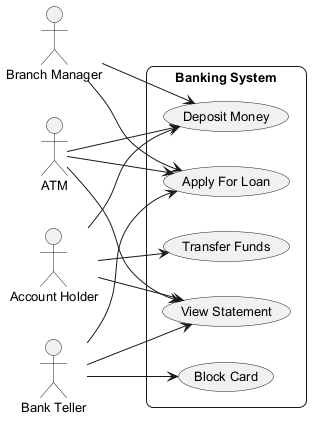

The diagram above was rendered by PlantUML. Its source (embedded in the PNG):
@startuml
skinparam backgroundColor #FFFFFF
skinparam roundCorner 15
skinparam defaultFontSize 13
left to right direction
actor "Branch Manager" as BranchManager
actor "ATM" as ATM
actor "Account Holder" as AccountHolder
actor "Bank Teller" as BankTeller
rectangle "Banking System" {
  usecase "Deposit Money" as UC_DepositMoney
  usecase "Apply For Loan" as UC_ApplyForLoan
  usecase "View Statement" as UC_ViewStatement
  usecase "Block Card" as UC_BlockCard
  usecase "Transfer Funds" as UC_TransferFunds
}
BranchManager --> UC_ApplyForLoan
BranchManager --> UC_DepositMoney
ATM --> UC_ApplyForLoan
ATM --> UC_DepositMoney
ATM --> UC_ViewStatement
AccountHolder --> UC_DepositMoney
AccountHolder --> UC_TransferFunds
AccountHolder --> UC_ViewStatement
BankTeller --> UC_ApplyForLoan
BankTeller --> UC_BlockCard
BankTeller --> UC_ViewStatement
@enduml